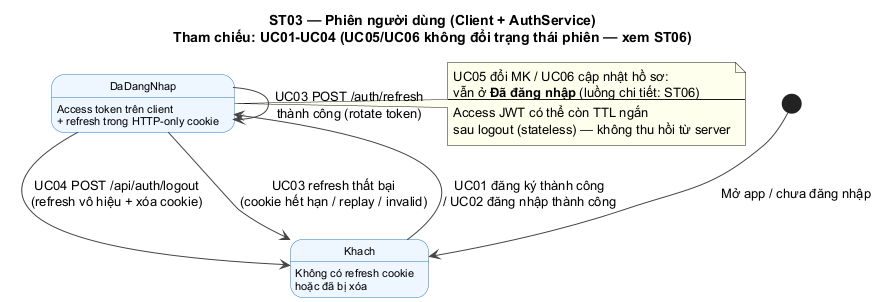

The diagram above was rendered by PlantUML. Its source (embedded in the PNG):
@startuml ST03_AuthSession
title ST03 — Phiên người dùng (Client + AuthService)\nTham chiếu: UC01-UC04 (UC05/UC06 không đổi trạng thái phiên — xem ST06)

skinparam state {
  BackgroundColor #EEF6FF
  BorderColor #2C7BB6
  FontName Arial
  FontSize 11
}
skinparam ArrowColor #444
skinparam noteBackgroundColor #FFFFEE

[*] --> Khach : Mở app / chưa đăng nhập

state Khach : Không có refresh cookie\nhoặc đã bị xóa

state DaDangNhap : Access token trên client\n+ refresh trong HTTP-only cookie

Khach --> DaDangNhap : UC01 đăng ký thành công\n/ UC02 đăng nhập thành công

DaDangNhap --> Khach : UC04 POST /api/auth/logout\n(refresh vô hiệu + xóa cookie)

DaDangNhap --> Khach : UC03 refresh thất bại\n(cookie hết hạn / replay / invalid)

DaDangNhap --> DaDangNhap : UC03 POST /auth/refresh\nthành công (rotate token)

note right of DaDangNhap
  UC05 đổi MK / UC06 cập nhật hồ sơ:
  vẫn ở **Đã đăng nhập** (luồng chi tiết: ST06)
  --
  Access JWT có thể còn TTL ngắn
  sau logout (stateless) — không thu hồi từ server
end note

@enduml